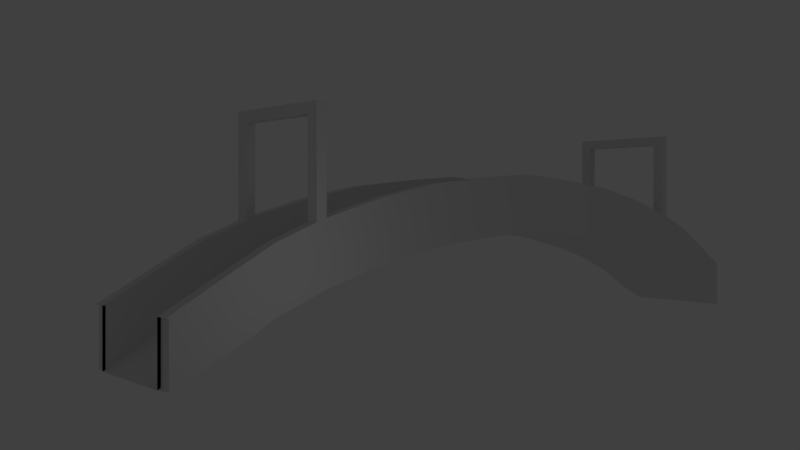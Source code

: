 # Source: structure-bridge-05.blend  (saved by Blender 2.63.0; exported with 4.5.12 LTS)
import bpy
from mathutils import Matrix  # noqa: F401  (used for matrix-valued properties, if any)

bpy.ops.wm.read_factory_settings(use_empty=True)
scene = bpy.context.scene
scene.name = 'Scene'

# ---- collections
col_collection_1 = bpy.data.collections.new('Collection 1'); scene.collection.children.link(col_collection_1)

# ---- materials (node trees are filled in below, after node groups)
mat_brick = bpy.data.materials.new('Brick')
mat_brick.alpha_threshold = 0.0
mat_brick.use_transparent_shadow = False
mat_brick.roughness = 0.5
mat_brick.specular_intensity = 0.0
mat_brick.line_color = (0.0, 0.0, 0.0, 1.0)

# ---- material node trees

# ---- world
world_world = bpy.data.worlds.new('World'); scene.world = world_world
world_world.color = (0.05088, 0.05088, 0.05088)
world_world.use_sun_shadow = False
world_world.sun_shadow_jitter_overblur = 0.0
world_world.cycles.sampling_method = 'MANUAL'
world_world.cycles.sample_map_resolution = 256

# ---- cameras
cam_camera = bpy.data.cameras.new('Camera')
cam_camera.clip_end = 100.0
cam_camera.lens = 36.4
cam_camera.sensor_width = 34.34
cam_camera.sensor_height = 18.0
cam_camera.ortho_scale = 7.314
cam_camera.display_size = 2.0
cam_camera.shift_x = -0.056
cam_camera.shift_y = -0.024
cam_camera.dof.focus_distance = 0.0
cam_camera.dof.aperture_fstop = 128.0

# ---- lights
light_lamp = bpy.data.lights.new('Lamp', 'POINT')
light_lamp.transmission_factor = 0.0
light_lamp.cutoff_distance = 30.0
light_lamp.energy = 100.0
light_lamp.shadow_buffer_clip_start = 1.001
light_lamp.shadow_soft_size = 1.0
light_lamp.shadow_maximum_resolution = 0.006
light_lamp.use_absolute_resolution = True
light_lamp.cycles.use_multiple_importance_sampling = False

# ---- meshes
me_cube_002 = bpy.data.meshes.new('Cube.002')
me_cube_002.from_pydata([(-4.009, -3.982, -1.049), (-3.172, -8.814, -1.559), (-3.172, -3.982, -1.049), (-4.009, -8.814, -1.559), (-3.172, -16.69, -3.493), (-3.172, -22.86, -6.399), (-3.172, -12.92, -2.425), (-4.009, -19.9, -4.742), (-3.172, -17.43, -3.365), (-3.172, -19.9, -4.742), (-3.172, -25.79, -7.728), (-3.172, -17.32, -3.738), (-4.009, -22.86, -6.399), (-3.172, -25.96, -7.707), (-3.172, -20.02, -4.371), (-4.009, -16.69, -3.493), (-3.172, -13.0, -2.047), (-3.172, -23.01, -6.034), (-4.009, -17.32, -3.738), (-4.009, -12.92, -2.425), (-3.172, -16.79, -3.118), (-4.009, -25.79, -7.728), (-3.172, -4.031, -0.6676), (-3.172, -8.872, -1.179), (-3.172, -25.96, -4.24), (-4.009, -16.79, 0.3488), (-3.172, -20.02, -0.9042), (-4.009, -16.69, -0.0256), (-3.172, -13.0, 1.42), (-3.172, -23.01, -2.567), (-4.009, -17.32, -0.2711), (-4.009, -17.43, 0.1026), (-4.009, -25.79, -4.261), (-3.172, -4.031, 2.799), (-4.009, -25.96, -4.24), (-3.172, -8.872, 2.288), (-4.009, -20.02, -0.9042), (-3.172, -25.79, -4.261), (-4.009, -23.01, -2.567), (-4.009, -22.86, -2.932), (-4.009, -19.9, -1.275), (-3.172, -17.43, 0.1026), (-4.009, -12.92, 1.042), (-3.172, -16.79, 0.3488), (-4.009, -13.0, 1.42), (-4.009, -3.982, 2.419), (-4.009, -8.872, 2.288), (-4.009, -4.031, 2.799), (-4.009, -8.814, 1.908), (-4.009, -16.78, 6.631), (-4.009, -17.46, 6.632), (-3.172, -17.46, 6.632), (-3.172, -16.78, 6.631), (-4.009, -17.45, 5.943), (-3.172, -17.45, 5.943), (-4.009, -16.78, 5.942), (-3.172, -16.78, 5.942), (4.009, -3.982, -1.049), (3.172, -8.814, -1.559), (3.172, -3.982, -1.049), (4.009, -8.814, -1.559), (3.172, -16.69, -3.493), (3.172, -22.86, -6.399), (3.172, -12.92, -2.425), (4.009, -19.9, -4.742), (3.172, -17.43, -3.365), (3.172, -19.9, -4.742), (3.172, -25.79, -7.728), (3.172, -17.32, -3.738), (4.009, -22.86, -6.399), (0.0, -19.9, -4.742), (0.0, -20.02, -4.371), (0.0, -25.96, -7.707), (0.0, -25.79, -7.728), (3.172, -25.96, -7.707), (3.172, -20.02, -4.371), (4.009, -16.69, -3.493), (3.172, -13.0, -2.047), (3.172, -23.01, -6.034), (4.009, -17.32, -3.738), (4.009, -12.92, -2.425), (3.172, -16.79, -3.118), (4.009, -25.79, -7.728), (3.172, -4.031, -0.6676), (3.172, -8.872, -1.179), (0.0, -17.43, -3.365), (0.0, -17.32, -3.738), (0.0, -12.92, -2.425), (0.0, -13.0, -2.047), (0.0, -22.86, -6.399), (0.0, -23.01, -6.034), (0.0, -16.69, -3.493), (0.0, -16.79, -3.118), (0.0, -3.982, -1.049), (0.0, -4.031, -0.6676), (0.0, -8.872, -1.179), (0.0, -8.814, -1.559), (3.172, -25.96, -4.24), (4.009, -16.79, 0.3488), (3.172, -20.02, -0.9042), (4.009, -16.69, -0.0256), (3.172, -13.0, 1.42), (3.172, -23.01, -2.567), (4.009, -17.32, -0.2711), (4.009, -17.43, 0.1026), (4.009, -25.79, -4.261), (3.172, -4.031, 2.799), (4.009, -25.96, -4.24), (3.172, -8.872, 2.288), (4.009, -20.02, -0.9042), (3.172, -25.79, -4.261), (4.009, -23.01, -2.567), (4.009, -22.86, -2.932), (4.009, -19.9, -1.275), (3.172, -17.43, 0.1026), (4.009, -12.92, 1.042), (3.172, -16.79, 0.3488), (4.009, -13.0, 1.42), (4.009, -3.982, 2.419), (4.009, -8.872, 2.288), (4.009, -4.031, 2.799), (4.009, -8.814, 1.908), (4.009, -16.78, 6.631), (4.009, -17.46, 6.632), (3.172, -17.46, 6.632), (3.172, -16.78, 6.631), (4.009, -17.45, 5.943), (3.172, -17.45, 5.943), (4.009, -16.78, 5.942), (3.172, -16.78, 5.942), (0.0, -16.78, 5.942), (0.0, -17.45, 5.943), (0.0, -16.78, 6.631), (0.0, -17.46, 6.632), (-4.009, 3.982, -1.049), (-3.172, 8.814, -1.559), (-3.172, 3.982, -1.049), (-3.172, 0.0, -0.7414), (-4.009, 8.814, -1.559), (-3.172, 16.69, -3.493), (-4.009, 0.0, -0.2999), (-4.009, 0.0, -0.7414), (-3.172, 22.86, -6.399), (-3.172, 12.92, -2.425), (-4.009, 19.9, -4.742), (-3.172, 17.43, -3.365), (-3.172, 19.9, -4.742), (-3.172, 25.79, -7.728), (-3.172, 17.32, -3.738), (-4.009, 22.86, -6.399), (-3.172, 25.96, -7.707), (-3.172, 20.02, -4.371), (-4.009, 16.69, -3.493), (-3.172, 13.0, -2.047), (-3.172, 23.01, -6.034), (-4.009, 17.32, -3.738), (-4.009, 12.92, -2.425), (-3.172, 16.79, -3.118), (-3.172, 0.0, -0.2999), (-4.009, 25.79, -7.728), (-3.172, 4.031, -0.6676), (-3.172, 8.872, -1.179), (-3.172, 25.96, -4.24), (-4.009, 16.79, 0.3488), (-3.172, 20.02, -0.9042), (-4.009, 16.69, -0.0256), (-3.172, 13.0, 1.42), (-3.172, 23.01, -2.567), (-4.009, 17.32, -0.2711), (-4.009, 17.43, 0.1026), (-4.009, 25.79, -4.261), (-3.172, 4.031, 2.799), (-4.009, 25.96, -4.24), (-3.172, 8.872, 2.288), (-4.009, 20.02, -0.9042), (-3.172, 25.79, -4.261), (-4.009, 23.01, -2.567), (-4.009, 22.86, -2.932), (-4.009, 0.0, 3.107), (-4.009, 0.0003959, 2.726), (-4.009, 19.9, -1.275), (-3.172, 17.43, 0.1026), (-4.009, 12.92, 1.042), (-3.172, 16.79, 0.3488), (-4.009, 13.0, 1.42), (-3.172, 0.0, 3.107), (-4.009, 3.982, 2.419), (-4.009, 8.872, 2.288), (-4.009, 4.031, 2.799), (-4.009, 8.814, 1.908), (-4.009, 16.78, 6.631), (-4.009, 17.46, 6.632), (-3.172, 17.46, 6.632), (-3.172, 16.78, 6.631), (-4.009, 17.45, 5.943), (-3.172, 17.45, 5.943), (-4.009, 16.78, 5.942), (-3.172, 16.78, 5.942), (4.009, 3.982, -1.049), (3.172, 8.814, -1.559), (3.172, 3.982, -1.049), (3.172, 0.0, -0.7414), (4.009, 8.814, -1.559), (3.172, 16.69, -3.493), (4.009, 0.0, -0.2999), (4.009, 0.0, -0.7414), (3.172, 22.86, -6.399), (3.172, 12.92, -2.425), (4.009, 19.9, -4.742), (3.172, 17.43, -3.365), (3.172, 19.9, -4.742), (3.172, 25.79, -7.728), (3.172, 17.32, -3.738), (4.009, 22.86, -6.399), (0.0, 19.9, -4.742), (0.0, 20.02, -4.371), (0.0, 25.96, -7.707), (0.0, 25.79, -7.728), (3.172, 25.96, -7.707), (3.172, 20.02, -4.371), (4.009, 16.69, -3.493), (3.172, 13.0, -2.047), (3.172, 23.01, -6.034), (4.009, 17.32, -3.738), (4.009, 12.92, -2.425), (3.172, 16.79, -3.118), (3.172, 0.0, -0.2999), (4.009, 25.79, -7.728), (3.172, 4.031, -0.6676), (3.172, 8.872, -1.179), (0.0, 17.43, -3.365), (0.0, 17.32, -3.738), (0.0, 12.92, -2.425), (0.0, 13.0, -2.047), (0.0, 22.86, -6.399), (0.0, 23.01, -6.034), (0.0, 16.69, -3.493), (0.0, 16.79, -3.118), (0.0, 0.0, -0.2999), (0.0, 0.0, -0.7414), (0.0, 3.982, -1.049), (0.0, 4.031, -0.6676), (0.0, 8.872, -1.179), (0.0, 8.814, -1.559), (3.172, 25.96, -4.24), (4.009, 16.79, 0.3488), (3.172, 20.02, -0.9042), (4.009, 16.69, -0.0256), (3.172, 13.0, 1.42), (3.172, 23.01, -2.567), (4.009, 17.32, -0.2711), (4.009, 17.43, 0.1026), (4.009, 25.79, -4.261), (3.172, 4.031, 2.799), (4.009, 25.96, -4.24), (3.172, 8.872, 2.288), (4.009, 20.02, -0.9042), (3.172, 25.79, -4.261), (4.009, 23.01, -2.567), (4.009, 22.86, -2.932), (4.009, 0.0, 3.107), (4.009, 0.0003959, 2.726), (4.009, 19.9, -1.275), (3.172, 17.43, 0.1026), (4.009, 12.92, 1.042), (3.172, 16.79, 0.3488), (4.009, 13.0, 1.42), (3.172, 0.0, 3.107), (4.009, 3.982, 2.419), (4.009, 8.872, 2.288), (4.009, 4.031, 2.799), (4.009, 8.814, 1.908), (4.009, 16.78, 6.631), (4.009, 17.46, 6.632), (3.172, 17.46, 6.632), (3.172, 16.78, 6.631), (4.009, 17.45, 5.943), (3.172, 17.45, 5.943), (4.009, 16.78, 5.942), (3.172, 16.78, 5.942), (0.0, 16.78, 5.942), (0.0, 17.45, 5.943), (0.0, 16.78, 6.631), (0.0, 17.46, 6.632)], [], [(28, 44, 25, 43), (24, 34, 32, 37), (33, 47, 46, 35), (24, 37, 10, 13), (48, 45, 0, 3), (26, 29, 17, 14), (41, 26, 14, 8), (33, 35, 23, 22), (140, 141, 179, 178), (29, 38, 34, 24), (39, 38, 36, 40), (15, 4, 11, 18), (158, 140, 178, 185), (19, 15, 27, 42), (43, 41, 8, 20), (12, 5, 10, 21), (141, 0, 45, 179), (3, 19, 42, 48), (7, 9, 5, 12), (35, 28, 16, 23), (0, 2, 1, 3), (0, 141, 137, 2), (28, 43, 20, 16), (19, 6, 4, 15), (32, 39, 12, 21), (18, 7, 40, 30), (18, 11, 9, 7), (3, 1, 6, 19), (29, 24, 13, 17), (30, 27, 15, 18), (92, 20, 8, 85), (1, 96, 87, 6), (11, 86, 70, 9), (6, 87, 91, 4), (2, 137, 239, 93), (90, 17, 13, 72), (72, 13, 10, 73), (2, 93, 96, 1), (71, 14, 17, 90), (85, 8, 14, 71), (95, 23, 16, 88), (9, 70, 89, 5), (88, 16, 20, 92), (5, 89, 73, 10), (94, 238, 158, 22), (4, 91, 86, 11), (94, 22, 23, 95), (40, 36, 31, 30), (42, 44, 46, 48), (48, 46, 47, 45), (32, 34, 38, 39), (185, 33, 22, 158), (27, 25, 44, 42), (30, 31, 25, 27), (54, 53, 31, 41), (35, 46, 44, 28), (37, 32, 21, 10), (47, 178, 179, 45), (33, 185, 178, 47), (7, 12, 39, 40), (41, 31, 36, 26), (26, 36, 38, 29), (52, 49, 50, 51), (56, 55, 49, 52), (53, 55, 25, 31), (56, 54, 41, 43), (51, 50, 53, 54), (43, 25, 55, 56), (50, 49, 55, 53), (54, 56, 130, 131), (131, 133, 51, 54), (56, 52, 132, 130), (132, 133, 131, 130), (52, 51, 133, 132), (101, 116, 98, 117), (97, 110, 105, 107), (106, 108, 119, 120), (97, 74, 67, 110), (121, 60, 57, 118), (99, 75, 78, 102), (114, 65, 75, 99), (106, 83, 84, 108), (204, 260, 261, 205), (102, 97, 107, 111), (112, 113, 109, 111), (76, 79, 68, 61), (226, 267, 260, 204), (80, 115, 100, 76), (116, 81, 65, 114), (69, 82, 67, 62), (205, 261, 118, 57), (60, 121, 115, 80), (64, 69, 62, 66), (108, 84, 77, 101), (57, 60, 58, 59), (57, 59, 201, 205), (101, 77, 81, 116), (80, 76, 61, 63), (105, 82, 69, 112), (79, 103, 113, 64), (79, 64, 66, 68), (60, 80, 63, 58), (102, 78, 74, 97), (103, 79, 76, 100), (92, 85, 65, 81), (58, 63, 87, 96), (68, 66, 70, 86), (63, 61, 91, 87), (59, 93, 239, 201), (90, 72, 74, 78), (72, 73, 67, 74), (59, 58, 96, 93), (71, 90, 78, 75), (85, 71, 75, 65), (95, 88, 77, 84), (66, 62, 89, 70), (88, 92, 81, 77), (62, 67, 73, 89), (94, 83, 226, 238), (61, 68, 86, 91), (94, 95, 84, 83), (113, 103, 104, 109), (115, 121, 119, 117), (121, 118, 120, 119), (105, 112, 111, 107), (267, 226, 83, 106), (100, 115, 117, 98), (103, 100, 98, 104), (127, 114, 104, 126), (108, 101, 117, 119), (110, 67, 82, 105), (120, 118, 261, 260), (106, 120, 260, 267), (64, 113, 112, 69), (114, 99, 109, 104), (99, 102, 111, 109), (125, 124, 123, 122), (129, 125, 122, 128), (126, 104, 98, 128), (129, 116, 114, 127), (124, 127, 126, 123), (116, 129, 128, 98), (123, 126, 128, 122), (127, 131, 130, 129), (131, 127, 124, 133), (129, 130, 132, 125), (132, 130, 131, 133), (125, 132, 133, 124), (166, 183, 163, 184), (162, 175, 170, 172), (171, 173, 187, 188), (162, 150, 147, 175), (189, 138, 134, 186), (164, 151, 154, 167), (181, 145, 151, 164), (171, 160, 161, 173), (140, 178, 179, 141), (167, 162, 172, 176), (177, 180, 174, 176), (152, 155, 148, 139), (158, 185, 178, 140), (156, 182, 165, 152), (183, 157, 145, 181), (149, 159, 147, 142), (141, 179, 186, 134), (138, 189, 182, 156), (144, 149, 142, 146), (173, 161, 153, 166), (134, 138, 135, 136), (134, 136, 137, 141), (166, 153, 157, 183), (156, 152, 139, 143), (170, 159, 149, 177), (155, 168, 180, 144), (155, 144, 146, 148), (138, 156, 143, 135), (167, 154, 150, 162), (168, 155, 152, 165), (237, 230, 145, 157), (135, 143, 232, 243), (148, 146, 214, 231), (143, 139, 236, 232), (136, 240, 239, 137), (235, 216, 150, 154), (216, 217, 147, 150), (136, 135, 243, 240), (215, 235, 154, 151), (230, 215, 151, 145), (242, 233, 153, 161), (146, 142, 234, 214), (233, 237, 157, 153), (142, 147, 217, 234), (241, 160, 158, 238), (139, 148, 231, 236), (241, 242, 161, 160), (180, 168, 169, 174), (182, 189, 187, 184), (189, 186, 188, 187), (170, 177, 176, 172), (185, 158, 160, 171), (165, 182, 184, 163), (168, 165, 163, 169), (195, 181, 169, 194), (173, 166, 184, 187), (175, 147, 159, 170), (188, 186, 179, 178), (171, 188, 178, 185), (144, 180, 177, 149), (181, 164, 174, 169), (164, 167, 176, 174), (193, 192, 191, 190), (197, 193, 190, 196), (194, 169, 163, 196), (197, 183, 181, 195), (192, 195, 194, 191), (183, 197, 196, 163), (191, 194, 196, 190), (195, 281, 280, 197), (281, 195, 192, 283), (197, 280, 282, 193), (282, 280, 281, 283), (193, 282, 283, 192), (248, 266, 245, 265), (244, 254, 252, 257), (253, 270, 269, 255), (244, 257, 211, 218), (271, 268, 198, 202), (246, 249, 222, 219), (263, 246, 219, 209), (253, 255, 229, 228), (204, 205, 261, 260), (249, 258, 254, 244), (259, 258, 256, 262), (220, 203, 212, 223), (226, 204, 260, 267), (224, 220, 247, 264), (265, 263, 209, 225), (213, 206, 211, 227), (205, 198, 268, 261), (202, 224, 264, 271), (208, 210, 206, 213), (255, 248, 221, 229), (198, 200, 199, 202), (198, 205, 201, 200), (248, 265, 225, 221), (224, 207, 203, 220), (252, 259, 213, 227), (223, 208, 262, 250), (223, 212, 210, 208), (202, 199, 207, 224), (249, 244, 218, 222), (250, 247, 220, 223), (237, 225, 209, 230), (199, 243, 232, 207), (212, 231, 214, 210), (207, 232, 236, 203), (200, 201, 239, 240), (235, 222, 218, 216), (216, 218, 211, 217), (200, 240, 243, 199), (215, 219, 222, 235), (230, 209, 219, 215), (242, 229, 221, 233), (210, 214, 234, 206), (233, 221, 225, 237), (206, 234, 217, 211), (241, 238, 226, 228), (203, 236, 231, 212), (241, 228, 229, 242), (262, 256, 251, 250), (264, 266, 269, 271), (271, 269, 270, 268), (252, 254, 258, 259), (267, 253, 228, 226), (247, 245, 266, 264), (250, 251, 245, 247), (277, 276, 251, 263), (255, 269, 266, 248), (257, 252, 227, 211), (270, 260, 261, 268), (253, 267, 260, 270), (208, 213, 259, 262), (263, 251, 256, 246), (246, 256, 258, 249), (275, 272, 273, 274), (279, 278, 272, 275), (276, 278, 245, 251), (279, 277, 263, 265), (274, 273, 276, 277), (265, 245, 278, 279), (273, 272, 278, 276), (277, 279, 280, 281), (281, 283, 274, 277), (279, 275, 282, 280), (282, 283, 281, 280), (275, 274, 283, 282)])
me_cube_002.materials.append(mat_brick)
me_cube_002.use_remesh_preserve_volume = False
me_cube_002.use_remesh_preserve_attributes = False
me_cube_002.use_mirror_vertex_groups = False
me_cube_002.update()

# ---- objects
ob_bridge = bpy.data.objects.new('Bridge', me_cube_002)
ob_lamp = bpy.data.objects.new('Lamp', light_lamp)
ob_camera = bpy.data.objects.new('Camera', cam_camera)

# ---- transforms, parenting, visibility, modifiers, constraints
ob_bridge.location = (2.196e-16, 0.0, 0.9889)
ob_bridge.lineart.crease_threshold = 0.0
ob_lamp.location = (13.33, -19.65, -0.9261)
ob_lamp.rotation_euler = (0.6503, 0.05522, 1.866)
ob_lamp.lock_rotations_4d = False
ob_lamp.empty_display_type = 'ARROWS'
ob_lamp.color = (0.0, 0.0, 0.0, 0.0)
ob_lamp.lineart.crease_threshold = 0.0
ob_camera.location = (41.2, -44.05, 1.962)
ob_camera.rotation_euler = (1.571, -8.441e-07, 0.7999)
ob_camera.lock_rotations_4d = False
ob_camera.empty_display_type = 'ARROWS'
ob_camera.color = (0.0, 0.0, 0.0, 0.0)
ob_camera.display_type = 'WIRE'
ob_camera.lineart.crease_threshold = 0.0

# ---- collection membership
col_collection_1.objects.link(ob_bridge)
col_collection_1.objects.link(ob_lamp)
col_collection_1.objects.link(ob_camera)

# ---- scene / render settings (as saved in the file)
scene.camera = ob_camera
scene.frame_start = 1; scene.frame_end = 70; scene.frame_set(0)
scene.render.engine = 'BLENDER_EEVEE_NEXT'
scene.render.image_settings.color_mode = 'RGB'
scene.render.image_settings.compression = 90
scene.render.resolution_percentage = 50
scene.render.dither_intensity = 0.0
scene.render.bake_margin = 2
scene.render.bake_bias = 0.0
scene.cycles.use_denoising = False
scene.cycles.samples = 10
scene.cycles.sampling_pattern = 'TABULATED_SOBOL'
scene.cycles.light_sampling_threshold = 0.0
scene.cycles.use_adaptive_sampling = False
scene.cycles.use_light_tree = False
scene.cycles.blur_glossy = 0.0
scene.cycles.volume_bounces = 1
scene.cycles.pixel_filter_type = 'GAUSSIAN'
scene.cycles.sample_clamp_indirect = 0.0
scene.view_settings.view_transform = 'Standard'
bpy.context.view_layer.update()
